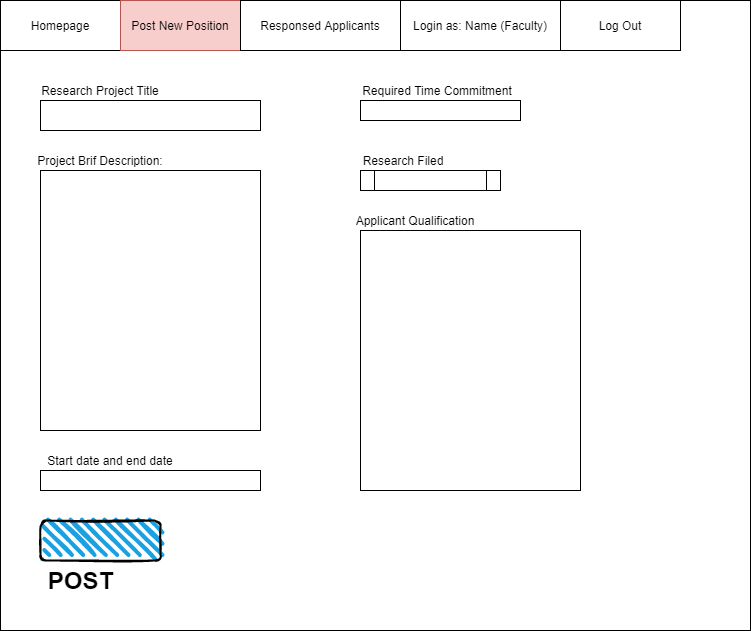

The diagram above was exported from draw.io. Its source (the exported page's mxGraphModel, read from the mxfile embedded in the PNG):
<mxGraphModel dx="1422" dy="744" grid="1" gridSize="10" guides="1" tooltips="1" connect="1" arrows="1" fold="1" page="1" pageScale="1" pageWidth="827" pageHeight="1169" math="0" shadow="0">
  <root>
    <mxCell id="0" />
    <mxCell id="1" parent="0" />
    <mxCell id="VYHnubwQVTfOVBInZt9C-2" value="" style="rounded=0;whiteSpace=wrap;html=1;" vertex="1" parent="1">
      <mxGeometry x="40" y="70" width="750" height="630" as="geometry" />
    </mxCell>
    <mxCell id="VYHnubwQVTfOVBInZt9C-3" value="Homepage" style="rounded=0;whiteSpace=wrap;html=1;" vertex="1" parent="1">
      <mxGeometry x="40" y="70" width="120" height="50" as="geometry" />
    </mxCell>
    <mxCell id="VYHnubwQVTfOVBInZt9C-4" value="Post New Position" style="rounded=0;whiteSpace=wrap;html=1;fillColor=#f8cecc;strokeColor=#b85450;" vertex="1" parent="1">
      <mxGeometry x="160" y="70" width="120" height="50" as="geometry" />
    </mxCell>
    <mxCell id="VYHnubwQVTfOVBInZt9C-5" value="Login as: Name (Faculty)" style="rounded=0;whiteSpace=wrap;html=1;" vertex="1" parent="1">
      <mxGeometry x="440" y="70" width="160" height="50" as="geometry" />
    </mxCell>
    <mxCell id="VYHnubwQVTfOVBInZt9C-6" value="Log Out" style="rounded=0;whiteSpace=wrap;html=1;" vertex="1" parent="1">
      <mxGeometry x="600" y="70" width="120" height="50" as="geometry" />
    </mxCell>
    <mxCell id="VYHnubwQVTfOVBInZt9C-7" value="Responsed Applicants" style="rounded=0;whiteSpace=wrap;html=1;" vertex="1" parent="1">
      <mxGeometry x="280" y="70" width="160" height="50" as="geometry" />
    </mxCell>
    <UserObject label="Research Project Title" placeholders="1" name="Variable" id="VYHnubwQVTfOVBInZt9C-8">
      <mxCell style="text;html=1;strokeColor=none;fillColor=none;align=center;verticalAlign=middle;whiteSpace=wrap;overflow=hidden;" vertex="1" parent="1">
        <mxGeometry x="80" y="150" width="120" height="20" as="geometry" />
      </mxCell>
    </UserObject>
    <mxCell id="VYHnubwQVTfOVBInZt9C-9" value="" style="rounded=0;whiteSpace=wrap;html=1;" vertex="1" parent="1">
      <mxGeometry x="80" y="170" width="220" height="30" as="geometry" />
    </mxCell>
    <UserObject label="Project Brif Description:" placeholders="1" name="Variable" id="VYHnubwQVTfOVBInZt9C-10">
      <mxCell style="text;html=1;strokeColor=none;fillColor=none;align=center;verticalAlign=middle;whiteSpace=wrap;overflow=hidden;" vertex="1" parent="1">
        <mxGeometry x="55" y="220" width="170" height="20" as="geometry" />
      </mxCell>
    </UserObject>
    <mxCell id="VYHnubwQVTfOVBInZt9C-11" value="" style="rounded=0;whiteSpace=wrap;html=1;" vertex="1" parent="1">
      <mxGeometry x="80" y="240" width="220" height="260" as="geometry" />
    </mxCell>
    <UserObject label="Required Time Commitment" placeholders="1" name="Variable" id="VYHnubwQVTfOVBInZt9C-12">
      <mxCell style="text;html=1;strokeColor=none;fillColor=none;align=center;verticalAlign=middle;whiteSpace=wrap;overflow=hidden;" vertex="1" parent="1">
        <mxGeometry x="384" y="150" width="186" height="20" as="geometry" />
      </mxCell>
    </UserObject>
    <mxCell id="VYHnubwQVTfOVBInZt9C-14" value="" style="rounded=0;whiteSpace=wrap;html=1;" vertex="1" parent="1">
      <mxGeometry x="80" y="540" width="220" height="20" as="geometry" />
    </mxCell>
    <UserObject label="Start date and end date" placeholders="1" name="Variable" id="VYHnubwQVTfOVBInZt9C-15">
      <mxCell style="text;html=1;strokeColor=none;fillColor=none;align=center;verticalAlign=middle;whiteSpace=wrap;overflow=hidden;" vertex="1" parent="1">
        <mxGeometry x="80" y="520" width="140" height="20" as="geometry" />
      </mxCell>
    </UserObject>
    <mxCell id="VYHnubwQVTfOVBInZt9C-19" value="" style="rounded=0;whiteSpace=wrap;html=1;" vertex="1" parent="1">
      <mxGeometry x="400" y="170" width="160" height="20" as="geometry" />
    </mxCell>
    <UserObject label="Research Filed" placeholders="1" name="Variable" id="VYHnubwQVTfOVBInZt9C-24">
      <mxCell style="text;html=1;strokeColor=none;fillColor=none;align=center;verticalAlign=middle;whiteSpace=wrap;overflow=hidden;" vertex="1" parent="1">
        <mxGeometry x="350" y="220" width="186" height="20" as="geometry" />
      </mxCell>
    </UserObject>
    <mxCell id="VYHnubwQVTfOVBInZt9C-25" value="" style="shape=process;whiteSpace=wrap;html=1;backgroundOutline=1;" vertex="1" parent="1">
      <mxGeometry x="400" y="240" width="140" height="20" as="geometry" />
    </mxCell>
    <mxCell id="VYHnubwQVTfOVBInZt9C-26" value="" style="rounded=0;whiteSpace=wrap;html=1;" vertex="1" parent="1">
      <mxGeometry x="400" y="300" width="220" height="260" as="geometry" />
    </mxCell>
    <UserObject label="Applicant Qualification" placeholders="1" name="Variable" id="VYHnubwQVTfOVBInZt9C-27">
      <mxCell style="text;html=1;strokeColor=none;fillColor=none;align=center;verticalAlign=middle;whiteSpace=wrap;overflow=hidden;" vertex="1" parent="1">
        <mxGeometry x="370" y="280" width="170" height="20" as="geometry" />
      </mxCell>
    </UserObject>
    <mxCell id="VYHnubwQVTfOVBInZt9C-28" value="" style="rounded=1;whiteSpace=wrap;html=1;strokeWidth=2;fillWeight=4;hachureGap=8;hachureAngle=45;fillColor=#1ba1e2;sketch=1;" vertex="1" parent="1">
      <mxGeometry x="80" y="590" width="120" height="40" as="geometry" />
    </mxCell>
    <mxCell id="VYHnubwQVTfOVBInZt9C-29" value="POST" style="text;strokeColor=none;fillColor=none;html=1;fontSize=24;fontStyle=1;verticalAlign=middle;align=center;" vertex="1" parent="1">
      <mxGeometry x="70" y="630" width="100" height="40" as="geometry" />
    </mxCell>
  </root>
</mxGraphModel>